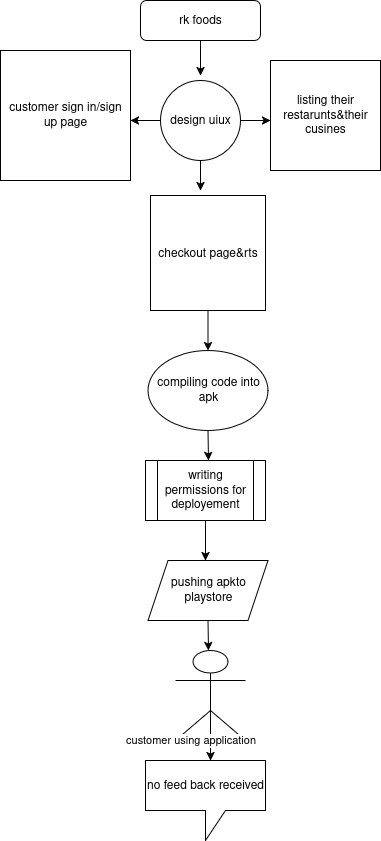

The diagram above was exported from draw.io. Its source (the exported page's mxGraphModel, read from the mxfile embedded in the PNG):
<mxGraphModel dx="802" dy="488" grid="1" gridSize="10" guides="1" tooltips="1" connect="1" arrows="1" fold="1" page="1" pageScale="1" pageWidth="850" pageHeight="1100" math="0" shadow="0">
  <root>
    <mxCell id="0" />
    <mxCell id="1" parent="0" />
    <mxCell id="i6nk9u6X9R49q6S35H0k-54" value="rk foods" style="rounded=1;whiteSpace=wrap;html=1;" vertex="1" parent="1">
      <mxGeometry x="320" y="10" width="120" height="40" as="geometry" />
    </mxCell>
    <mxCell id="i6nk9u6X9R49q6S35H0k-56" value="customer sign in/sign up page" style="whiteSpace=wrap;html=1;aspect=fixed;" vertex="1" parent="1">
      <mxGeometry x="180" y="60" width="130" height="130" as="geometry" />
    </mxCell>
    <mxCell id="i6nk9u6X9R49q6S35H0k-57" value="listing their restarunts&amp;amp;their cusines" style="whiteSpace=wrap;html=1;aspect=fixed;" vertex="1" parent="1">
      <mxGeometry x="450" y="70" width="110" height="110" as="geometry" />
    </mxCell>
    <mxCell id="i6nk9u6X9R49q6S35H0k-81" style="edgeStyle=orthogonalEdgeStyle;rounded=0;orthogonalLoop=1;jettySize=auto;html=1;" edge="1" parent="1" source="i6nk9u6X9R49q6S35H0k-60">
      <mxGeometry relative="1" as="geometry">
        <mxPoint x="387.5" y="360" as="targetPoint" />
      </mxGeometry>
    </mxCell>
    <mxCell id="i6nk9u6X9R49q6S35H0k-60" value="checkout page&amp;amp;rts" style="whiteSpace=wrap;html=1;aspect=fixed;" vertex="1" parent="1">
      <mxGeometry x="330" y="205" width="115" height="115" as="geometry" />
    </mxCell>
    <mxCell id="i6nk9u6X9R49q6S35H0k-73" value="" style="edgeStyle=orthogonalEdgeStyle;rounded=0;orthogonalLoop=1;jettySize=auto;html=1;exitX=0.5;exitY=1;exitDx=0;exitDy=0;" edge="1" parent="1" source="i6nk9u6X9R49q6S35H0k-54">
      <mxGeometry relative="1" as="geometry">
        <mxPoint x="380" y="85" as="targetPoint" />
        <mxPoint x="380" y="50" as="sourcePoint" />
      </mxGeometry>
    </mxCell>
    <mxCell id="i6nk9u6X9R49q6S35H0k-76" style="edgeStyle=orthogonalEdgeStyle;rounded=0;orthogonalLoop=1;jettySize=auto;html=1;exitX=0.5;exitY=1;exitDx=0;exitDy=0;" edge="1" parent="1" source="i6nk9u6X9R49q6S35H0k-74">
      <mxGeometry relative="1" as="geometry">
        <mxPoint x="380" y="200" as="targetPoint" />
      </mxGeometry>
    </mxCell>
    <mxCell id="i6nk9u6X9R49q6S35H0k-110" style="edgeStyle=orthogonalEdgeStyle;rounded=0;orthogonalLoop=1;jettySize=auto;html=1;exitX=0;exitY=0.5;exitDx=0;exitDy=0;" edge="1" parent="1" source="i6nk9u6X9R49q6S35H0k-74">
      <mxGeometry relative="1" as="geometry">
        <mxPoint x="310" y="130" as="targetPoint" />
      </mxGeometry>
    </mxCell>
    <mxCell id="i6nk9u6X9R49q6S35H0k-111" style="edgeStyle=orthogonalEdgeStyle;rounded=0;orthogonalLoop=1;jettySize=auto;html=1;exitX=1;exitY=0.5;exitDx=0;exitDy=0;" edge="1" parent="1" source="i6nk9u6X9R49q6S35H0k-74">
      <mxGeometry relative="1" as="geometry">
        <mxPoint x="450" y="130" as="targetPoint" />
      </mxGeometry>
    </mxCell>
    <mxCell id="i6nk9u6X9R49q6S35H0k-74" value="design uiux" style="ellipse;whiteSpace=wrap;html=1;aspect=fixed;" vertex="1" parent="1">
      <mxGeometry x="340" y="90" width="80" height="80" as="geometry" />
    </mxCell>
    <mxCell id="i6nk9u6X9R49q6S35H0k-85" style="edgeStyle=orthogonalEdgeStyle;rounded=0;orthogonalLoop=1;jettySize=auto;html=1;exitX=0.5;exitY=1;exitDx=0;exitDy=0;" edge="1" parent="1" source="i6nk9u6X9R49q6S35H0k-80">
      <mxGeometry relative="1" as="geometry">
        <mxPoint x="388" y="470" as="targetPoint" />
      </mxGeometry>
    </mxCell>
    <mxCell id="i6nk9u6X9R49q6S35H0k-80" value="compiling code into apk" style="ellipse;whiteSpace=wrap;html=1;" vertex="1" parent="1">
      <mxGeometry x="327.5" y="360" width="120" height="80" as="geometry" />
    </mxCell>
    <mxCell id="i6nk9u6X9R49q6S35H0k-87" style="edgeStyle=orthogonalEdgeStyle;rounded=0;orthogonalLoop=1;jettySize=auto;html=1;exitX=0.5;exitY=1;exitDx=0;exitDy=0;" edge="1" parent="1" source="i6nk9u6X9R49q6S35H0k-82">
      <mxGeometry relative="1" as="geometry">
        <mxPoint x="385" y="570" as="targetPoint" />
      </mxGeometry>
    </mxCell>
    <mxCell id="i6nk9u6X9R49q6S35H0k-82" value="writing permissions for deployement" style="shape=process;whiteSpace=wrap;html=1;backgroundOutline=1;" vertex="1" parent="1">
      <mxGeometry x="325" y="470" width="120" height="60" as="geometry" />
    </mxCell>
    <mxCell id="i6nk9u6X9R49q6S35H0k-92" style="edgeStyle=orthogonalEdgeStyle;rounded=0;orthogonalLoop=1;jettySize=auto;html=1;exitX=0.5;exitY=1;exitDx=0;exitDy=0;" edge="1" parent="1" source="i6nk9u6X9R49q6S35H0k-83">
      <mxGeometry relative="1" as="geometry">
        <mxPoint x="388" y="660" as="targetPoint" />
      </mxGeometry>
    </mxCell>
    <mxCell id="i6nk9u6X9R49q6S35H0k-83" value="pushing apkto playstore" style="shape=parallelogram;perimeter=parallelogramPerimeter;whiteSpace=wrap;html=1;fixedSize=1;" vertex="1" parent="1">
      <mxGeometry x="327.5" y="570" width="120" height="60" as="geometry" />
    </mxCell>
    <mxCell id="i6nk9u6X9R49q6S35H0k-109" style="edgeStyle=orthogonalEdgeStyle;rounded=0;orthogonalLoop=1;jettySize=auto;html=1;exitX=0.5;exitY=0.5;exitDx=0;exitDy=0;exitPerimeter=0;" edge="1" parent="1" source="i6nk9u6X9R49q6S35H0k-99">
      <mxGeometry relative="1" as="geometry">
        <mxPoint x="390" y="770" as="targetPoint" />
      </mxGeometry>
    </mxCell>
    <mxCell id="i6nk9u6X9R49q6S35H0k-99" value="" style="shape=umlActor;verticalLabelPosition=bottom;verticalAlign=top;html=1;outlineConnect=0;" vertex="1" parent="1">
      <mxGeometry x="355" y="660" width="70" height="90" as="geometry" />
    </mxCell>
    <mxCell id="i6nk9u6X9R49q6S35H0k-107" value="customer using application" style="edgeStyle=none;orthogonalLoop=1;jettySize=auto;html=1;rounded=0;" edge="1" parent="1">
      <mxGeometry width="80" relative="1" as="geometry">
        <mxPoint x="330" y="750" as="sourcePoint" />
        <mxPoint x="410" y="750" as="targetPoint" />
        <Array as="points" />
      </mxGeometry>
    </mxCell>
    <mxCell id="i6nk9u6X9R49q6S35H0k-108" value="no feed back received" style="shape=callout;whiteSpace=wrap;html=1;perimeter=calloutPerimeter;" vertex="1" parent="1">
      <mxGeometry x="325" y="770" width="120" height="80" as="geometry" />
    </mxCell>
  </root>
</mxGraphModel>